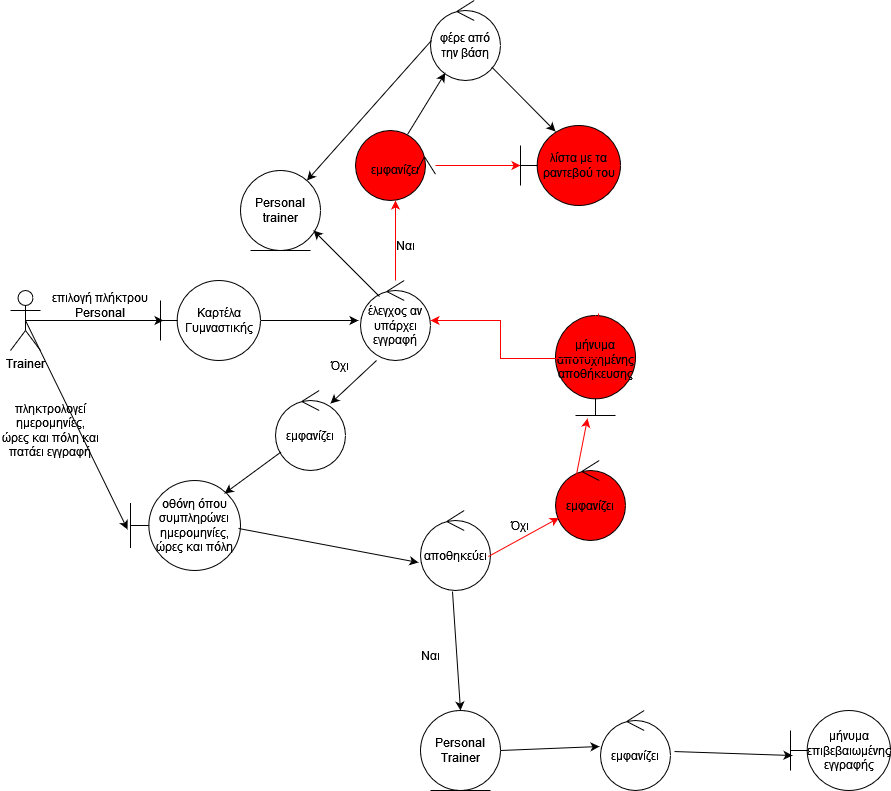

The diagram above was exported from draw.io. Its source (the exported page's mxGraphModel, read from the mxfile embedded in the PNG):
<mxGraphModel dx="1050" dy="2173" grid="1" gridSize="10" guides="1" tooltips="1" connect="1" arrows="1" fold="1" page="1" pageScale="1" pageWidth="1169" pageHeight="1654" math="0" shadow="0">
  <root>
    <mxCell id="0" />
    <mxCell id="1" parent="0" />
    <mxCell id="wxAGwpUnTiU3CbGnrgsp-1" value="Trainer" style="shape=umlActor;verticalLabelPosition=bottom;verticalAlign=top;html=1;outlineConnect=0;" parent="1" vertex="1">
      <mxGeometry x="40" y="100" width="30" height="60" as="geometry" />
    </mxCell>
    <mxCell id="wxAGwpUnTiU3CbGnrgsp-7" style="edgeStyle=orthogonalEdgeStyle;rounded=0;orthogonalLoop=1;jettySize=auto;html=1;entryX=-0.029;entryY=0.5;entryDx=0;entryDy=0;entryPerimeter=0;" parent="1" source="wxAGwpUnTiU3CbGnrgsp-2" target="wxAGwpUnTiU3CbGnrgsp-3" edge="1">
      <mxGeometry relative="1" as="geometry">
        <mxPoint x="410" y="131" as="targetPoint" />
      </mxGeometry>
    </mxCell>
    <mxCell id="wxAGwpUnTiU3CbGnrgsp-2" value="Καρτέλα Γυμναστικής" style="shape=umlBoundary;whiteSpace=wrap;html=1;" parent="1" vertex="1">
      <mxGeometry x="190" y="90" width="100" height="80" as="geometry" />
    </mxCell>
    <mxCell id="wxAGwpUnTiU3CbGnrgsp-22" value="" style="edgeStyle=orthogonalEdgeStyle;rounded=0;orthogonalLoop=1;jettySize=auto;html=1;strokeColor=#FF0000;" parent="1" source="wxAGwpUnTiU3CbGnrgsp-3" target="wxAGwpUnTiU3CbGnrgsp-21" edge="1">
      <mxGeometry relative="1" as="geometry" />
    </mxCell>
    <mxCell id="wxAGwpUnTiU3CbGnrgsp-3" value="έλεγχος αν υπάρχει εγγραφή" style="ellipse;shape=umlControl;whiteSpace=wrap;html=1;" parent="1" vertex="1">
      <mxGeometry x="390" y="90" width="70" height="80" as="geometry" />
    </mxCell>
    <mxCell id="wxAGwpUnTiU3CbGnrgsp-4" style="edgeStyle=orthogonalEdgeStyle;rounded=0;orthogonalLoop=1;jettySize=auto;html=1;exitX=0.5;exitY=0.5;exitDx=0;exitDy=0;exitPerimeter=0;entryX=0.03;entryY=0.5;entryDx=0;entryDy=0;entryPerimeter=0;" parent="1" source="wxAGwpUnTiU3CbGnrgsp-1" target="wxAGwpUnTiU3CbGnrgsp-2" edge="1">
      <mxGeometry relative="1" as="geometry" />
    </mxCell>
    <mxCell id="wxAGwpUnTiU3CbGnrgsp-5" value="επιλογή πλήκτρου Personal" style="text;strokeColor=none;align=center;fillColor=none;html=1;verticalAlign=middle;whiteSpace=wrap;rounded=0;" parent="1" vertex="1">
      <mxGeometry x="80" y="100" width="100" height="30" as="geometry" />
    </mxCell>
    <mxCell id="wxAGwpUnTiU3CbGnrgsp-8" value="οθόνη όπου συμπληρώνει ημερομηνίες, ώρες και πόλη" style="shape=umlBoundary;whiteSpace=wrap;html=1;" parent="1" vertex="1">
      <mxGeometry x="160" y="290" width="110" height="90" as="geometry" />
    </mxCell>
    <mxCell id="wxAGwpUnTiU3CbGnrgsp-11" value="Όχι" style="text;strokeColor=none;align=center;fillColor=none;html=1;verticalAlign=middle;whiteSpace=wrap;rounded=0;" parent="1" vertex="1">
      <mxGeometry x="340" y="160" width="60" height="30" as="geometry" />
    </mxCell>
    <mxCell id="wxAGwpUnTiU3CbGnrgsp-12" value="αποθηκεύει" style="ellipse;shape=umlControl;whiteSpace=wrap;html=1;" parent="1" vertex="1">
      <mxGeometry x="450" y="320" width="70" height="80" as="geometry" />
    </mxCell>
    <mxCell id="wxAGwpUnTiU3CbGnrgsp-14" value="μήνυμα επιβεβαιωμένης εγγραφής" style="shape=umlBoundary;whiteSpace=wrap;html=1;" parent="1" vertex="1">
      <mxGeometry x="820" y="520" width="100" height="80" as="geometry" />
    </mxCell>
    <mxCell id="wxAGwpUnTiU3CbGnrgsp-16" value="Ναι" style="text;strokeColor=none;align=center;fillColor=none;html=1;verticalAlign=middle;whiteSpace=wrap;rounded=0;" parent="1" vertex="1">
      <mxGeometry x="430" y="450" width="60" height="30" as="geometry" />
    </mxCell>
    <mxCell id="wxAGwpUnTiU3CbGnrgsp-24" value="" style="edgeStyle=orthogonalEdgeStyle;rounded=0;orthogonalLoop=1;jettySize=auto;html=1;strokeColor=#FF0000;" parent="1" source="wxAGwpUnTiU3CbGnrgsp-21" target="wxAGwpUnTiU3CbGnrgsp-23" edge="1">
      <mxGeometry relative="1" as="geometry" />
    </mxCell>
    <mxCell id="wxAGwpUnTiU3CbGnrgsp-21" value="εμφανίζει" style="ellipse;shape=umlControl;whiteSpace=wrap;html=1;direction=south;fillColor=#FF0000;" parent="1" vertex="1">
      <mxGeometry x="385" y="-60" width="80" height="70" as="geometry" />
    </mxCell>
    <mxCell id="wxAGwpUnTiU3CbGnrgsp-23" value="λίστα με τα ραντεβού του " style="shape=umlBoundary;whiteSpace=wrap;html=1;direction=east;fillColor=#FF0000;" parent="1" vertex="1">
      <mxGeometry x="550" y="-65" width="100" height="80" as="geometry" />
    </mxCell>
    <mxCell id="wxAGwpUnTiU3CbGnrgsp-25" value="Ναι" style="text;strokeColor=none;align=center;fillColor=none;html=1;verticalAlign=middle;whiteSpace=wrap;rounded=0;" parent="1" vertex="1">
      <mxGeometry x="405" y="40" width="60" height="30" as="geometry" />
    </mxCell>
    <mxCell id="wxAGwpUnTiU3CbGnrgsp-26" value="μήνυμα αποτυχημένης αποθήκευσης" style="shape=umlBoundary;whiteSpace=wrap;html=1;direction=north;fillColor=#FF0000;" parent="1" vertex="1">
      <mxGeometry x="585" y="125" width="80" height="100" as="geometry" />
    </mxCell>
    <mxCell id="wxAGwpUnTiU3CbGnrgsp-28" value="Όχι" style="text;strokeColor=none;align=center;fillColor=none;html=1;verticalAlign=middle;whiteSpace=wrap;rounded=0;" parent="1" vertex="1">
      <mxGeometry x="520" y="320" width="60" height="30" as="geometry" />
    </mxCell>
    <mxCell id="wxAGwpUnTiU3CbGnrgsp-30" style="edgeStyle=orthogonalEdgeStyle;rounded=0;orthogonalLoop=1;jettySize=auto;html=1;entryX=0.957;entryY=0.8;entryDx=0;entryDy=0;entryPerimeter=0;strokeColor=#FF0000;exitX=1.02;exitY=0.538;exitDx=0;exitDy=0;exitPerimeter=0;" parent="1" source="wxAGwpUnTiU3CbGnrgsp-26" edge="1">
      <mxGeometry relative="1" as="geometry">
        <mxPoint x="540" y="150" as="sourcePoint" />
        <mxPoint x="460" y="130" as="targetPoint" />
        <Array as="points">
          <mxPoint x="530" y="168" />
          <mxPoint x="530" y="130" />
        </Array>
      </mxGeometry>
    </mxCell>
    <mxCell id="kyXJjkIpqwqxiRfMQWmU-4" value="" style="endArrow=classic;html=1;rounded=0;exitX=0.5;exitY=0.5;exitDx=0;exitDy=0;exitPerimeter=0;entryX=-0.027;entryY=0.544;entryDx=0;entryDy=0;entryPerimeter=0;" parent="1" source="wxAGwpUnTiU3CbGnrgsp-1" target="wxAGwpUnTiU3CbGnrgsp-8" edge="1">
      <mxGeometry width="50" height="50" relative="1" as="geometry">
        <mxPoint x="490" y="240" as="sourcePoint" />
        <mxPoint x="540" y="190" as="targetPoint" />
      </mxGeometry>
    </mxCell>
    <mxCell id="kyXJjkIpqwqxiRfMQWmU-5" value="πληκτρολογεί ημερομηνίες, ώρες και πόλη και πατάει εγγραφή" style="text;strokeColor=none;align=center;fillColor=none;html=1;verticalAlign=middle;whiteSpace=wrap;rounded=0;" parent="1" vertex="1">
      <mxGeometry x="30" y="200" width="100" height="80" as="geometry" />
    </mxCell>
    <mxCell id="kyXJjkIpqwqxiRfMQWmU-7" value="" style="endArrow=classic;html=1;rounded=0;exitX=0.982;exitY=0.533;exitDx=0;exitDy=0;exitPerimeter=0;entryX=-0.029;entryY=0.65;entryDx=0;entryDy=0;entryPerimeter=0;" parent="1" source="wxAGwpUnTiU3CbGnrgsp-8" target="wxAGwpUnTiU3CbGnrgsp-12" edge="1">
      <mxGeometry width="50" height="50" relative="1" as="geometry">
        <mxPoint x="490" y="240" as="sourcePoint" />
        <mxPoint x="540" y="190" as="targetPoint" />
        <Array as="points" />
      </mxGeometry>
    </mxCell>
    <mxCell id="q46m4Vgl95wGwKVIAxRi-2" value="Personal Trainer" style="ellipse;shape=umlEntity;whiteSpace=wrap;html=1;" parent="1" vertex="1">
      <mxGeometry x="450" y="520" width="80" height="80" as="geometry" />
    </mxCell>
    <mxCell id="q46m4Vgl95wGwKVIAxRi-5" value="" style="endArrow=classic;html=1;rounded=0;exitX=0.457;exitY=1.013;exitDx=0;exitDy=0;exitPerimeter=0;entryX=0.5;entryY=0;entryDx=0;entryDy=0;" parent="1" source="wxAGwpUnTiU3CbGnrgsp-12" target="q46m4Vgl95wGwKVIAxRi-2" edge="1">
      <mxGeometry width="50" height="50" relative="1" as="geometry">
        <mxPoint x="510" y="470" as="sourcePoint" />
        <mxPoint x="560" y="420" as="targetPoint" />
      </mxGeometry>
    </mxCell>
    <mxCell id="nmrchxR_OL7ihwCt-WeO-1" value="φέρε από την βάση" style="ellipse;shape=umlControl;whiteSpace=wrap;html=1;" parent="1" vertex="1">
      <mxGeometry x="460" y="-190" width="70" height="80" as="geometry" />
    </mxCell>
    <mxCell id="nmrchxR_OL7ihwCt-WeO-3" value="" style="endArrow=classic;html=1;rounded=0;exitX=0.057;exitY=0.35;exitDx=0;exitDy=0;exitPerimeter=0;" parent="1" source="wxAGwpUnTiU3CbGnrgsp-21" target="nmrchxR_OL7ihwCt-WeO-1" edge="1">
      <mxGeometry width="50" height="50" relative="1" as="geometry">
        <mxPoint x="510" y="100" as="sourcePoint" />
        <mxPoint x="560" y="50" as="targetPoint" />
      </mxGeometry>
    </mxCell>
    <mxCell id="nmrchxR_OL7ihwCt-WeO-5" value="" style="endArrow=classic;html=1;rounded=0;entryX=0.35;entryY=0.075;entryDx=0;entryDy=0;entryPerimeter=0;" parent="1" source="nmrchxR_OL7ihwCt-WeO-1" target="wxAGwpUnTiU3CbGnrgsp-23" edge="1">
      <mxGeometry width="50" height="50" relative="1" as="geometry">
        <mxPoint x="510" y="100" as="sourcePoint" />
        <mxPoint x="560" y="50" as="targetPoint" />
      </mxGeometry>
    </mxCell>
    <mxCell id="nmrchxR_OL7ihwCt-WeO-7" value="εμφανίζει" style="ellipse;shape=umlControl;whiteSpace=wrap;html=1;" parent="1" vertex="1">
      <mxGeometry x="630" y="520" width="70" height="80" as="geometry" />
    </mxCell>
    <mxCell id="nmrchxR_OL7ihwCt-WeO-8" value="" style="endArrow=classic;html=1;rounded=0;exitX=1;exitY=0.5;exitDx=0;exitDy=0;entryX=-0.014;entryY=0.45;entryDx=0;entryDy=0;entryPerimeter=0;" parent="1" source="q46m4Vgl95wGwKVIAxRi-2" target="nmrchxR_OL7ihwCt-WeO-7" edge="1">
      <mxGeometry width="50" height="50" relative="1" as="geometry">
        <mxPoint x="510" y="410" as="sourcePoint" />
        <mxPoint x="560" y="360" as="targetPoint" />
      </mxGeometry>
    </mxCell>
    <mxCell id="nmrchxR_OL7ihwCt-WeO-9" value="" style="endArrow=classic;html=1;rounded=0;exitX=1.057;exitY=0.513;exitDx=0;exitDy=0;exitPerimeter=0;entryX=0.02;entryY=0.563;entryDx=0;entryDy=0;entryPerimeter=0;" parent="1" source="nmrchxR_OL7ihwCt-WeO-7" target="wxAGwpUnTiU3CbGnrgsp-14" edge="1">
      <mxGeometry width="50" height="50" relative="1" as="geometry">
        <mxPoint x="510" y="410" as="sourcePoint" />
        <mxPoint x="560" y="360" as="targetPoint" />
      </mxGeometry>
    </mxCell>
    <mxCell id="d-pJgFgb3XECeAnqSJjl-1" value="Personal trainer" style="ellipse;shape=umlEntity;whiteSpace=wrap;html=1;" vertex="1" parent="1">
      <mxGeometry x="270" y="-20" width="80" height="80" as="geometry" />
    </mxCell>
    <mxCell id="d-pJgFgb3XECeAnqSJjl-2" value="" style="endArrow=classic;html=1;rounded=0;exitX=0.271;exitY=0.2;exitDx=0;exitDy=0;exitPerimeter=0;entryX=0.913;entryY=0.75;entryDx=0;entryDy=0;entryPerimeter=0;" edge="1" parent="1" source="wxAGwpUnTiU3CbGnrgsp-3" target="d-pJgFgb3XECeAnqSJjl-1">
      <mxGeometry width="50" height="50" relative="1" as="geometry">
        <mxPoint x="440" y="100" as="sourcePoint" />
        <mxPoint x="490" y="50" as="targetPoint" />
      </mxGeometry>
    </mxCell>
    <mxCell id="d-pJgFgb3XECeAnqSJjl-3" value="" style="endArrow=classic;html=1;rounded=0;exitX=0.014;exitY=0.5;exitDx=0;exitDy=0;exitPerimeter=0;" edge="1" parent="1" source="nmrchxR_OL7ihwCt-WeO-1" target="d-pJgFgb3XECeAnqSJjl-1">
      <mxGeometry width="50" height="50" relative="1" as="geometry">
        <mxPoint x="440" as="sourcePoint" />
        <mxPoint x="490" y="-50" as="targetPoint" />
      </mxGeometry>
    </mxCell>
    <mxCell id="d-pJgFgb3XECeAnqSJjl-4" value="εμφανίζει" style="ellipse;shape=umlControl;whiteSpace=wrap;html=1;" vertex="1" parent="1">
      <mxGeometry x="305" y="200" width="70" height="80" as="geometry" />
    </mxCell>
    <mxCell id="d-pJgFgb3XECeAnqSJjl-5" value="" style="endArrow=classic;html=1;rounded=0;exitX=0.229;exitY=1;exitDx=0;exitDy=0;exitPerimeter=0;entryX=0.786;entryY=0.163;entryDx=0;entryDy=0;entryPerimeter=0;" edge="1" parent="1" source="wxAGwpUnTiU3CbGnrgsp-3" target="d-pJgFgb3XECeAnqSJjl-4">
      <mxGeometry width="50" height="50" relative="1" as="geometry">
        <mxPoint x="440" y="240" as="sourcePoint" />
        <mxPoint x="490" y="190" as="targetPoint" />
      </mxGeometry>
    </mxCell>
    <mxCell id="d-pJgFgb3XECeAnqSJjl-6" value="" style="endArrow=classic;html=1;rounded=0;entryX=0.855;entryY=0.144;entryDx=0;entryDy=0;entryPerimeter=0;" edge="1" parent="1" source="d-pJgFgb3XECeAnqSJjl-4" target="wxAGwpUnTiU3CbGnrgsp-8">
      <mxGeometry width="50" height="50" relative="1" as="geometry">
        <mxPoint x="440" y="240" as="sourcePoint" />
        <mxPoint x="490" y="190" as="targetPoint" />
      </mxGeometry>
    </mxCell>
    <mxCell id="d-pJgFgb3XECeAnqSJjl-7" value="εμφανίζει" style="ellipse;shape=umlControl;whiteSpace=wrap;html=1;fillColor=#FF0000;" vertex="1" parent="1">
      <mxGeometry x="585" y="270" width="70" height="80" as="geometry" />
    </mxCell>
    <mxCell id="d-pJgFgb3XECeAnqSJjl-8" value="" style="endArrow=classic;html=1;rounded=0;exitX=0.971;exitY=0.575;exitDx=0;exitDy=0;exitPerimeter=0;strokeColor=#FF0000;" edge="1" parent="1" source="wxAGwpUnTiU3CbGnrgsp-12" target="d-pJgFgb3XECeAnqSJjl-7">
      <mxGeometry width="50" height="50" relative="1" as="geometry">
        <mxPoint x="440" y="290" as="sourcePoint" />
        <mxPoint x="490" y="240" as="targetPoint" />
      </mxGeometry>
    </mxCell>
    <mxCell id="d-pJgFgb3XECeAnqSJjl-9" value="" style="endArrow=classic;html=1;rounded=0;exitX=0.3;exitY=0.175;exitDx=0;exitDy=0;exitPerimeter=0;entryX=-0.03;entryY=0.4;entryDx=0;entryDy=0;entryPerimeter=0;strokeColor=#FF0000;" edge="1" parent="1" source="d-pJgFgb3XECeAnqSJjl-7" target="wxAGwpUnTiU3CbGnrgsp-26">
      <mxGeometry width="50" height="50" relative="1" as="geometry">
        <mxPoint x="440" y="290" as="sourcePoint" />
        <mxPoint x="490" y="240" as="targetPoint" />
      </mxGeometry>
    </mxCell>
  </root>
</mxGraphModel>